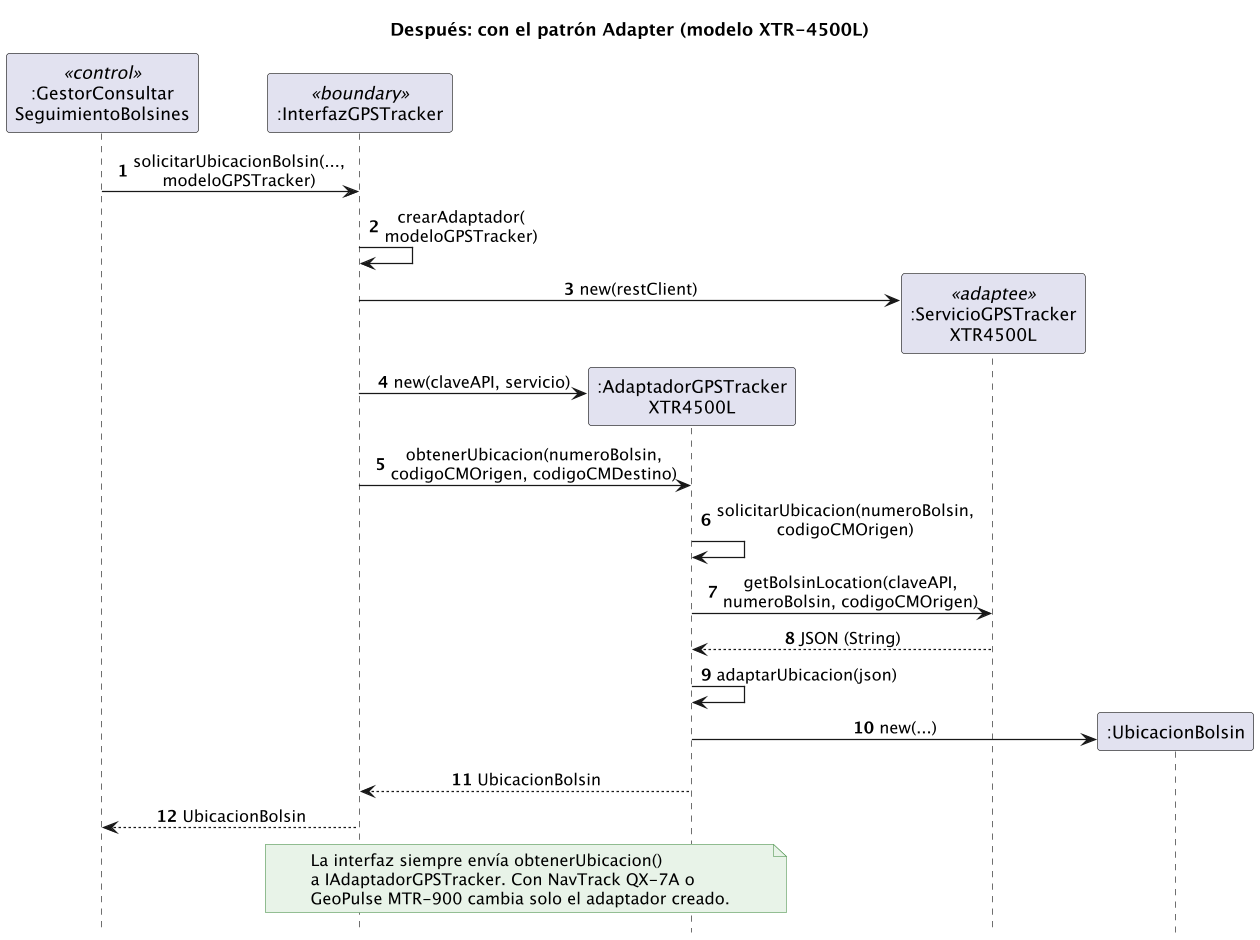

The diagram above was rendered by PlantUML. Its source (embedded in the PNG):
@startuml Comparacion_secuencia_despues_con_adapter
' Después: InterfazGPSTracker crea el adaptador y le delega la llamada y la traducción
skinparam dpi 120
skinparam sequenceMessageAlign center
skinparam note {
  BackgroundColor #E8F3E8
  BorderColor #5B9B5B
}
autonumber
hide footbox
title Después: con el patrón Adapter (modelo XTR-4500L)

participant ":GestorConsultar\nSeguimientoBolsines" as G <<control>>
participant ":InterfazGPSTracker" as I <<boundary>>
participant ":AdaptadorGPSTracker\nXTR4500L" as A
participant ":ServicioGPSTracker\nXTR4500L" as S <<adaptee>>
participant ":UbicacionBolsin" as U

G -> I : solicitarUbicacionBolsin(...,\nmodeloGPSTracker)
I -> I : crearAdaptador(\nmodeloGPSTracker)
create S
I -> S : new(restClient)
create A
I -> A : new(claveAPI, servicio)
I -> A : obtenerUbicacion(numeroBolsin,\ncodigoCMOrigen, codigoCMDestino)
A -> A : solicitarUbicacion(numeroBolsin,\ncodigoCMOrigen)
A -> S : getBolsinLocation(claveAPI,\nnumeroBolsin, codigoCMOrigen)
S --> A : JSON (String)
A -> A : adaptarUbicacion(json)
create U
A -> U : new(...)
A --> I : UbicacionBolsin
I --> G : UbicacionBolsin

note over I, A
  La interfaz siempre envía obtenerUbicacion()
  a IAdaptadorGPSTracker. Con NavTrack QX-7A o
  GeoPulse MTR-900 cambia solo el adaptador creado.
end note
@enduml